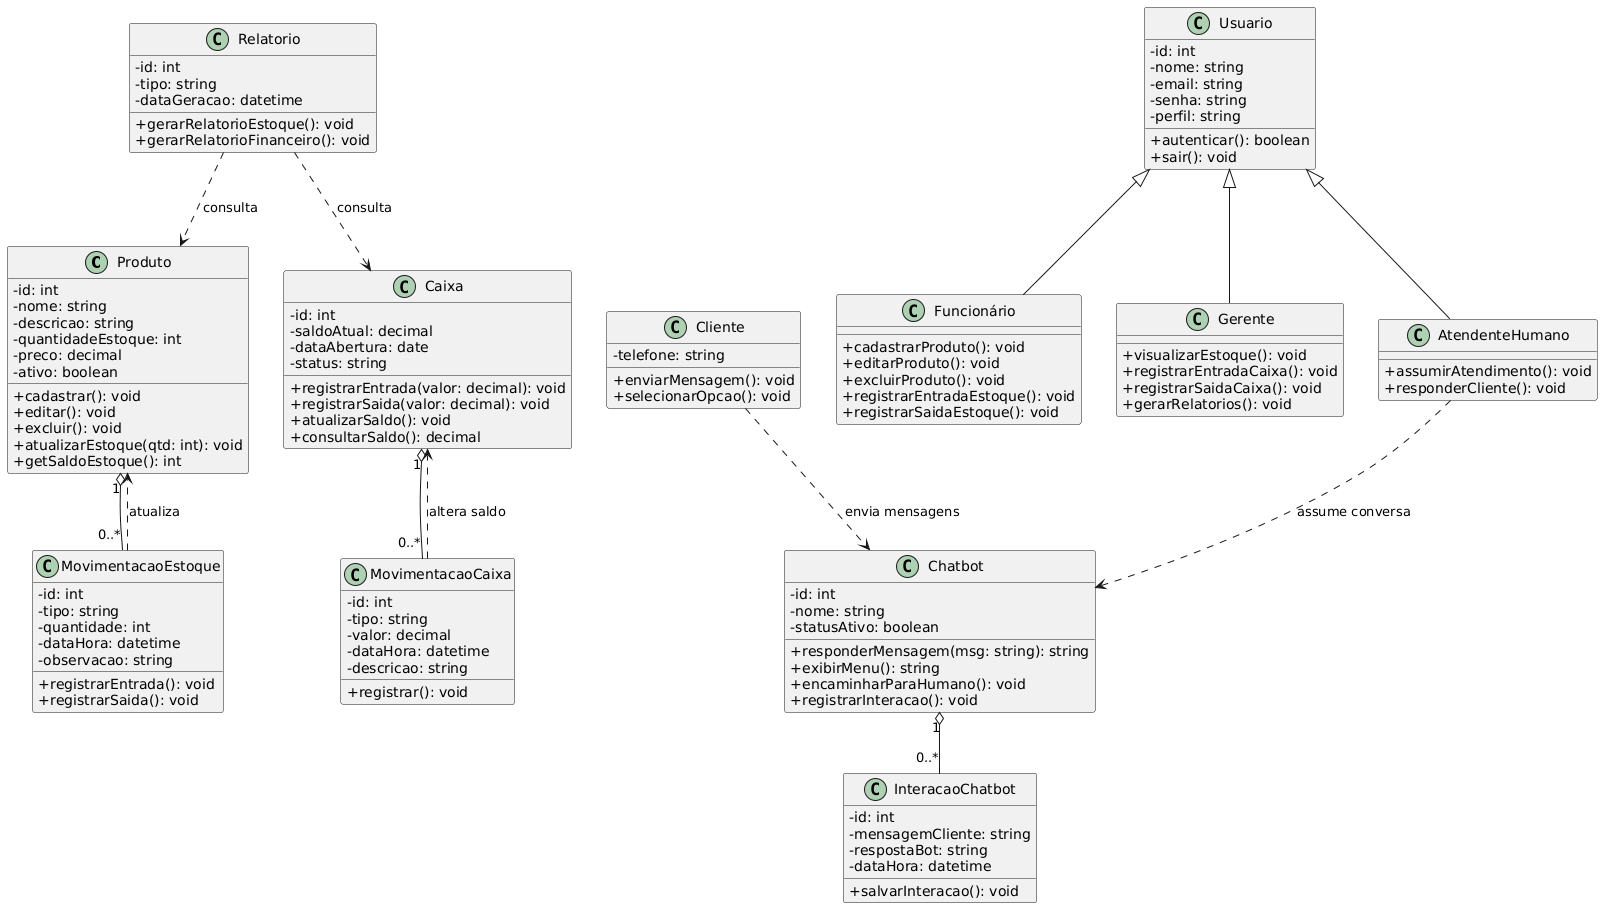

The diagram above was rendered by PlantUML. Its source (embedded in the PNG):
@startuml
skinparam classAttributeIconSize 0
skinparam shadowing false
skinparam packageStyle rectangle

class Produto {
  -id: int
  -nome: string
  -descricao: string
  -quantidadeEstoque: int
  -preco: decimal
  -ativo: boolean
  +cadastrar(): void
  +editar(): void
  +excluir(): void
  +atualizarEstoque(qtd: int): void
  +getSaldoEstoque(): int
}

class MovimentacaoEstoque {
  -id: int
  -tipo: string
  -quantidade: int
  -dataHora: datetime
  -observacao: string
  +registrarEntrada(): void
  +registrarSaida(): void
}

class Caixa {
  -id: int
  -saldoAtual: decimal
  -dataAbertura: date
  -status: string
  +registrarEntrada(valor: decimal): void
  +registrarSaida(valor: decimal): void
  +atualizarSaldo(): void
  +consultarSaldo(): decimal
}

class MovimentacaoCaixa {
  -id: int
  -tipo: string
  -valor: decimal
  -dataHora: datetime
  -descricao: string
  +registrar(): void
}

class Relatorio {
  -id: int
  -tipo: string
  -dataGeracao: datetime
  +gerarRelatorioEstoque(): void
  +gerarRelatorioFinanceiro(): void
}

class Chatbot {
  -id: int
  -nome: string
  -statusAtivo: boolean
  +responderMensagem(msg: string): string
  +exibirMenu(): string
  +encaminharParaHumano(): void
  +registrarInteracao(): void
}

class InteracaoChatbot {
  -id: int
  -mensagemCliente: string
  -respostaBot: string
  -dataHora: datetime
  +salvarInteracao(): void
}

class Usuario {
  -id: int
  -nome: string
  -email: string
  -senha: string
  -perfil: string
  +autenticar(): boolean
  +sair(): void
}

class Funcionário {
  +cadastrarProduto(): void
  +editarProduto(): void
  +excluirProduto(): void
  +registrarEntradaEstoque(): void
  +registrarSaidaEstoque(): void
}

class Gerente {
  +visualizarEstoque(): void
  +registrarEntradaCaixa(): void
  +registrarSaidaCaixa(): void
  +gerarRelatorios(): void
}

class Cliente {
  -telefone: string
  +enviarMensagem(): void
  +selecionarOpcao(): void
}

class AtendenteHumano {
  +assumirAtendimento(): void
  +responderCliente(): void
}

Usuario <|-- Funcionário
Usuario <|-- Gerente
Usuario <|-- AtendenteHumano

Produto "1" o-- "0..*" MovimentacaoEstoque
Caixa "1" o-- "0..*" MovimentacaoCaixa
Relatorio ..> Produto : consulta
Relatorio ..> Caixa : consulta
Chatbot "1" o-- "0..*" InteracaoChatbot
Cliente ..> Chatbot : envia mensagens
AtendenteHumano ..> Chatbot : assume conversa

MovimentacaoEstoque ..> Produto : atualiza
MovimentacaoCaixa ..> Caixa : altera saldo
@enduml